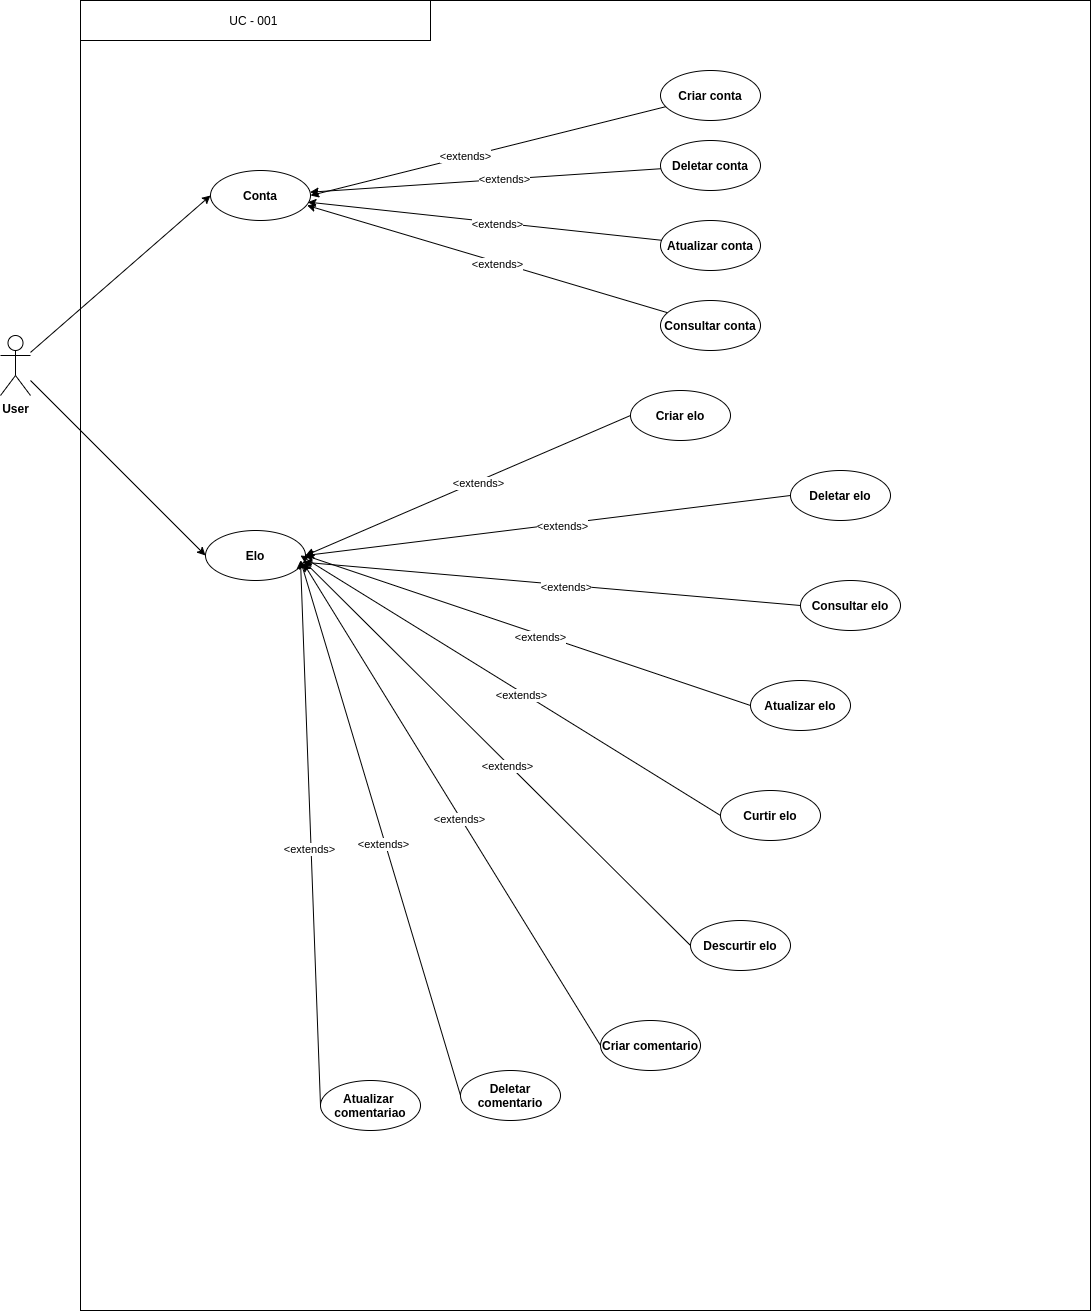

The diagram above was exported from draw.io. Its source (the exported page's mxGraphModel, read from the mxfile embedded in the PNG):
<mxGraphModel dx="1041" dy="1694" grid="1" gridSize="10" guides="1" tooltips="1" connect="1" arrows="1" fold="1" page="1" pageScale="1" pageWidth="850" pageHeight="1100" math="0" shadow="0">
  <root>
    <mxCell id="0" />
    <mxCell id="1" parent="0" />
    <mxCell id="2" value="" style="rounded=0;whiteSpace=wrap;html=1;" parent="1" vertex="1">
      <mxGeometry x="110" y="-140" width="1010" height="1310" as="geometry" />
    </mxCell>
    <mxCell id="214" style="edgeStyle=none;orthogonalLoop=1;jettySize=auto;html=1;entryX=0;entryY=0.5;entryDx=0;entryDy=0;" parent="1" source="3" target="185" edge="1">
      <mxGeometry relative="1" as="geometry" />
    </mxCell>
    <mxCell id="224" style="edgeStyle=none;orthogonalLoop=1;jettySize=auto;html=1;entryX=0;entryY=0.5;entryDx=0;entryDy=0;" parent="1" source="3" target="215" edge="1">
      <mxGeometry relative="1" as="geometry" />
    </mxCell>
    <mxCell id="3" value="&lt;b&gt;User&lt;/b&gt;" style="shape=umlActor;verticalLabelPosition=bottom;verticalAlign=top;html=1;outlineConnect=0;" parent="1" vertex="1">
      <mxGeometry x="30" y="195" width="30" height="60" as="geometry" />
    </mxCell>
    <mxCell id="205" style="orthogonalLoop=1;jettySize=auto;html=1;entryX=1;entryY=0.5;entryDx=0;entryDy=0;" parent="1" source="18" target="185" edge="1">
      <mxGeometry relative="1" as="geometry" />
    </mxCell>
    <mxCell id="206" value="&amp;lt;extends&amp;gt;" style="edgeLabel;html=1;align=center;verticalAlign=middle;resizable=0;points=[];" parent="205" vertex="1" connectable="0">
      <mxGeometry x="0.1291" y="-1" relative="1" as="geometry">
        <mxPoint as="offset" />
      </mxGeometry>
    </mxCell>
    <mxCell id="18" value="&lt;b&gt;Criar conta&lt;/b&gt;" style="ellipse;whiteSpace=wrap;html=1;" parent="1" vertex="1">
      <mxGeometry x="690" y="-70" width="100" height="50" as="geometry" />
    </mxCell>
    <mxCell id="207" style="edgeStyle=none;orthogonalLoop=1;jettySize=auto;html=1;" parent="1" source="21" target="185" edge="1">
      <mxGeometry relative="1" as="geometry" />
    </mxCell>
    <mxCell id="208" value="&amp;lt;extends&amp;gt;" style="edgeLabel;html=1;align=center;verticalAlign=middle;resizable=0;points=[];" parent="207" vertex="1" connectable="0">
      <mxGeometry x="-0.106" relative="1" as="geometry">
        <mxPoint as="offset" />
      </mxGeometry>
    </mxCell>
    <mxCell id="21" value="&lt;b&gt;Deletar&amp;nbsp;&lt;/b&gt;&lt;b&gt;conta&lt;/b&gt;" style="ellipse;whiteSpace=wrap;html=1;" parent="1" vertex="1">
      <mxGeometry x="690" y="-7.105427357601002e-15" width="100" height="50" as="geometry" />
    </mxCell>
    <mxCell id="211" style="edgeStyle=none;orthogonalLoop=1;jettySize=auto;html=1;entryX=0.965;entryY=0.698;entryDx=0;entryDy=0;entryPerimeter=0;" parent="1" source="22" target="185" edge="1">
      <mxGeometry relative="1" as="geometry" />
    </mxCell>
    <mxCell id="212" value="&amp;lt;extends&amp;gt;" style="edgeLabel;html=1;align=center;verticalAlign=middle;resizable=0;points=[];" parent="211" vertex="1" connectable="0">
      <mxGeometry x="-0.0585" y="2" relative="1" as="geometry">
        <mxPoint as="offset" />
      </mxGeometry>
    </mxCell>
    <mxCell id="22" value="&lt;b&gt;Consultar&amp;nbsp;&lt;/b&gt;&lt;b&gt;conta&lt;/b&gt;" style="ellipse;whiteSpace=wrap;html=1;" parent="1" vertex="1">
      <mxGeometry x="690" y="160" width="100" height="50" as="geometry" />
    </mxCell>
    <mxCell id="209" style="edgeStyle=none;orthogonalLoop=1;jettySize=auto;html=1;entryX=0.973;entryY=0.632;entryDx=0;entryDy=0;entryPerimeter=0;" parent="1" source="26" target="185" edge="1">
      <mxGeometry relative="1" as="geometry" />
    </mxCell>
    <mxCell id="210" value="&amp;lt;extends&amp;gt;" style="edgeLabel;html=1;align=center;verticalAlign=middle;resizable=0;points=[];" parent="209" vertex="1" connectable="0">
      <mxGeometry x="-0.0747" y="1" relative="1" as="geometry">
        <mxPoint as="offset" />
      </mxGeometry>
    </mxCell>
    <mxCell id="26" value="&lt;b&gt;Atualizar&amp;nbsp;&lt;/b&gt;&lt;b&gt;conta&lt;/b&gt;" style="ellipse;whiteSpace=wrap;html=1;" parent="1" vertex="1">
      <mxGeometry x="690" y="80" width="100" height="50" as="geometry" />
    </mxCell>
    <mxCell id="45" value="&lt;b&gt;Criar&amp;nbsp;&lt;/b&gt;&lt;b&gt;elo&lt;/b&gt;" style="ellipse;whiteSpace=wrap;html=1;" parent="1" vertex="1">
      <mxGeometry x="660" y="250" width="100" height="50" as="geometry" />
    </mxCell>
    <mxCell id="47" value="&lt;b&gt;Deletar&amp;nbsp;&lt;/b&gt;&lt;b&gt;elo&lt;/b&gt;" style="ellipse;whiteSpace=wrap;html=1;" parent="1" vertex="1">
      <mxGeometry x="820" y="330" width="100" height="50" as="geometry" />
    </mxCell>
    <mxCell id="49" value="&lt;b&gt;Consultar elo&lt;/b&gt;" style="ellipse;whiteSpace=wrap;html=1;" parent="1" vertex="1">
      <mxGeometry x="830" y="440" width="100" height="50" as="geometry" />
    </mxCell>
    <mxCell id="51" value="&lt;b&gt;Atualizar&amp;nbsp;&lt;/b&gt;&lt;b&gt;elo&lt;/b&gt;" style="ellipse;whiteSpace=wrap;html=1;" parent="1" vertex="1">
      <mxGeometry x="780" y="540" width="100" height="50" as="geometry" />
    </mxCell>
    <mxCell id="138" value="&lt;b&gt;Curtir elo&lt;/b&gt;" style="ellipse;whiteSpace=wrap;html=1;" parent="1" vertex="1">
      <mxGeometry x="750" y="650" width="100" height="50" as="geometry" />
    </mxCell>
    <mxCell id="139" value="&lt;b&gt;Descurtir elo&lt;/b&gt;" style="ellipse;whiteSpace=wrap;html=1;" parent="1" vertex="1">
      <mxGeometry x="720" y="780" width="100" height="50" as="geometry" />
    </mxCell>
    <mxCell id="146" value="&lt;b&gt;Criar comentario&lt;/b&gt;" style="ellipse;whiteSpace=wrap;html=1;" parent="1" vertex="1">
      <mxGeometry x="630" y="880" width="100" height="50" as="geometry" />
    </mxCell>
    <mxCell id="147" value="&lt;b&gt;Deletar comentario&lt;/b&gt;" style="ellipse;whiteSpace=wrap;html=1;" parent="1" vertex="1">
      <mxGeometry x="490" y="930" width="100" height="50" as="geometry" />
    </mxCell>
    <mxCell id="150" value="&lt;b&gt;Atualizar&amp;nbsp; comentariao&lt;/b&gt;" style="ellipse;whiteSpace=wrap;html=1;" parent="1" vertex="1">
      <mxGeometry x="350" y="940" width="100" height="50" as="geometry" />
    </mxCell>
    <mxCell id="183" value="UC - 001&amp;nbsp;" style="rounded=0;whiteSpace=wrap;html=1;" parent="1" vertex="1">
      <mxGeometry x="110" y="-140" width="350" height="40" as="geometry" />
    </mxCell>
    <mxCell id="185" value="&lt;b&gt;Conta&lt;/b&gt;" style="ellipse;whiteSpace=wrap;html=1;" parent="1" vertex="1">
      <mxGeometry x="240" y="30" width="100" height="50" as="geometry" />
    </mxCell>
    <mxCell id="215" value="&lt;b&gt;Elo&lt;/b&gt;" style="ellipse;whiteSpace=wrap;html=1;" parent="1" vertex="1">
      <mxGeometry x="235" y="390" width="100" height="50" as="geometry" />
    </mxCell>
    <mxCell id="216" style="edgeStyle=none;orthogonalLoop=1;jettySize=auto;html=1;entryX=1;entryY=0.5;entryDx=0;entryDy=0;exitX=0;exitY=0.5;exitDx=0;exitDy=0;" parent="1" source="45" target="215" edge="1">
      <mxGeometry relative="1" as="geometry">
        <mxPoint x="690" y="337" as="sourcePoint" />
        <mxPoint x="329.47" y="230.00000000000009" as="targetPoint" />
      </mxGeometry>
    </mxCell>
    <mxCell id="217" value="&amp;lt;extends&amp;gt;" style="edgeLabel;html=1;align=center;verticalAlign=middle;resizable=0;points=[];" parent="216" vertex="1" connectable="0">
      <mxGeometry x="-0.0585" y="2" relative="1" as="geometry">
        <mxPoint as="offset" />
      </mxGeometry>
    </mxCell>
    <mxCell id="218" style="edgeStyle=none;orthogonalLoop=1;jettySize=auto;html=1;entryX=1;entryY=0.5;entryDx=0;entryDy=0;exitX=0;exitY=0.5;exitDx=0;exitDy=0;" parent="1" source="47" target="215" edge="1">
      <mxGeometry relative="1" as="geometry">
        <mxPoint x="700.0000000000025" y="315" as="sourcePoint" />
        <mxPoint x="345" y="425" as="targetPoint" />
      </mxGeometry>
    </mxCell>
    <mxCell id="219" value="&amp;lt;extends&amp;gt;" style="edgeLabel;html=1;align=center;verticalAlign=middle;resizable=0;points=[];" parent="218" vertex="1" connectable="0">
      <mxGeometry x="-0.0585" y="2" relative="1" as="geometry">
        <mxPoint as="offset" />
      </mxGeometry>
    </mxCell>
    <mxCell id="220" style="edgeStyle=none;orthogonalLoop=1;jettySize=auto;html=1;entryX=0.979;entryY=0.634;entryDx=0;entryDy=0;exitX=0;exitY=0.5;exitDx=0;exitDy=0;entryPerimeter=0;" parent="1" source="49" target="215" edge="1">
      <mxGeometry relative="1" as="geometry">
        <mxPoint x="710.0000000000025" y="325" as="sourcePoint" />
        <mxPoint x="355" y="435" as="targetPoint" />
      </mxGeometry>
    </mxCell>
    <mxCell id="221" value="&amp;lt;extends&amp;gt;" style="edgeLabel;html=1;align=center;verticalAlign=middle;resizable=0;points=[];" parent="220" vertex="1" connectable="0">
      <mxGeometry x="-0.0585" y="2" relative="1" as="geometry">
        <mxPoint as="offset" />
      </mxGeometry>
    </mxCell>
    <mxCell id="222" style="edgeStyle=none;orthogonalLoop=1;jettySize=auto;html=1;entryX=1;entryY=0.5;entryDx=0;entryDy=0;exitX=0;exitY=0.5;exitDx=0;exitDy=0;" parent="1" source="51" target="215" edge="1">
      <mxGeometry relative="1" as="geometry">
        <mxPoint x="700.0000000000025" y="315" as="sourcePoint" />
        <mxPoint x="345" y="425" as="targetPoint" />
      </mxGeometry>
    </mxCell>
    <mxCell id="223" value="&amp;lt;extends&amp;gt;" style="edgeLabel;html=1;align=center;verticalAlign=middle;resizable=0;points=[];" parent="222" vertex="1" connectable="0">
      <mxGeometry x="-0.0585" y="2" relative="1" as="geometry">
        <mxPoint as="offset" />
      </mxGeometry>
    </mxCell>
    <mxCell id="225" style="edgeStyle=none;orthogonalLoop=1;jettySize=auto;html=1;exitX=0;exitY=0.5;exitDx=0;exitDy=0;" parent="1" source="138" edge="1">
      <mxGeometry relative="1" as="geometry">
        <mxPoint x="710.0000000000023" y="585" as="sourcePoint" />
        <mxPoint x="330" y="415" as="targetPoint" />
      </mxGeometry>
    </mxCell>
    <mxCell id="226" value="&amp;lt;extends&amp;gt;" style="edgeLabel;html=1;align=center;verticalAlign=middle;resizable=0;points=[];" parent="225" vertex="1" connectable="0">
      <mxGeometry x="-0.0585" y="2" relative="1" as="geometry">
        <mxPoint as="offset" />
      </mxGeometry>
    </mxCell>
    <mxCell id="227" style="edgeStyle=none;orthogonalLoop=1;jettySize=auto;html=1;exitX=0;exitY=0.5;exitDx=0;exitDy=0;entryX=0.98;entryY=0.608;entryDx=0;entryDy=0;entryPerimeter=0;" parent="1" source="139" target="215" edge="1">
      <mxGeometry relative="1" as="geometry">
        <mxPoint x="710.0000000000023" y="655" as="sourcePoint" />
        <mxPoint x="340" y="425" as="targetPoint" />
      </mxGeometry>
    </mxCell>
    <mxCell id="228" value="&amp;lt;extends&amp;gt;" style="edgeLabel;html=1;align=center;verticalAlign=middle;resizable=0;points=[];" parent="227" vertex="1" connectable="0">
      <mxGeometry x="-0.0585" y="2" relative="1" as="geometry">
        <mxPoint as="offset" />
      </mxGeometry>
    </mxCell>
    <mxCell id="229" style="edgeStyle=none;orthogonalLoop=1;jettySize=auto;html=1;exitX=0;exitY=0.5;exitDx=0;exitDy=0;entryX=0.98;entryY=0.656;entryDx=0;entryDy=0;entryPerimeter=0;" parent="1" source="146" target="215" edge="1">
      <mxGeometry relative="1" as="geometry">
        <mxPoint x="720.0000000000023" y="665" as="sourcePoint" />
        <mxPoint x="350" y="435" as="targetPoint" />
      </mxGeometry>
    </mxCell>
    <mxCell id="230" value="&amp;lt;extends&amp;gt;" style="edgeLabel;html=1;align=center;verticalAlign=middle;resizable=0;points=[];" parent="229" vertex="1" connectable="0">
      <mxGeometry x="-0.0585" y="2" relative="1" as="geometry">
        <mxPoint as="offset" />
      </mxGeometry>
    </mxCell>
    <mxCell id="231" style="edgeStyle=none;orthogonalLoop=1;jettySize=auto;html=1;exitX=0;exitY=0.5;exitDx=0;exitDy=0;" parent="1" source="147" edge="1">
      <mxGeometry relative="1" as="geometry">
        <mxPoint x="730.0000000000023" y="675" as="sourcePoint" />
        <mxPoint x="330" y="420" as="targetPoint" />
      </mxGeometry>
    </mxCell>
    <mxCell id="232" value="&amp;lt;extends&amp;gt;" style="edgeLabel;html=1;align=center;verticalAlign=middle;resizable=0;points=[];" parent="231" vertex="1" connectable="0">
      <mxGeometry x="-0.0585" y="2" relative="1" as="geometry">
        <mxPoint as="offset" />
      </mxGeometry>
    </mxCell>
    <mxCell id="233" style="edgeStyle=none;orthogonalLoop=1;jettySize=auto;html=1;exitX=0;exitY=0.5;exitDx=0;exitDy=0;" parent="1" source="150" edge="1">
      <mxGeometry relative="1" as="geometry">
        <mxPoint x="740.0000000000023" y="685" as="sourcePoint" />
        <mxPoint x="330" y="420" as="targetPoint" />
      </mxGeometry>
    </mxCell>
    <mxCell id="234" value="&amp;lt;extends&amp;gt;" style="edgeLabel;html=1;align=center;verticalAlign=middle;resizable=0;points=[];" parent="233" vertex="1" connectable="0">
      <mxGeometry x="-0.0585" y="2" relative="1" as="geometry">
        <mxPoint as="offset" />
      </mxGeometry>
    </mxCell>
  </root>
</mxGraphModel>